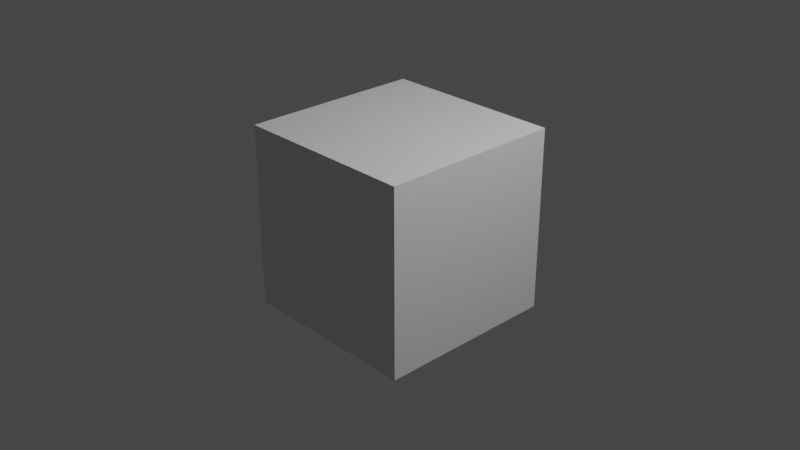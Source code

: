 # Source: odd_even_sort_spm_norm.blend  (saved by Blender 3.4.6; exported with 4.5.12 LTS)
import bpy
from mathutils import Matrix  # noqa: F401  (used for matrix-valued properties, if any)

bpy.ops.wm.read_factory_settings(use_empty=True)
scene = bpy.context.scene
scene.name = 'Scene'

# ---- collections
col_collection = bpy.data.collections.new('Collection'); scene.collection.children.link(col_collection)

# ---- materials (node trees are filled in below, after node groups)
mat_material = bpy.data.materials.new('Material')
mat_material.alpha_threshold = 0.0
mat_material.use_transparent_shadow = False
mat_material.roughness = 0.5
mat_material.line_color = (0.0, 0.0, 0.0, 1.0)

# ---- material node trees
mat_material.use_nodes = True; mat_material.node_tree.nodes.clear()
_N = mat_material.node_tree.nodes; _L = mat_material.node_tree.links
n0 = _N.new('ShaderNodeOutputMaterial'); n0.name = 'Material Output'; n0.location = (300, 300)
n1 = _N.new('ShaderNodeBsdfPrincipled'); n1.name = 'Principled BSDF'; n1.location = (10, 300)
n1.distribution = 'GGX'
n1.subsurface_method = 'RANDOM_WALK_SKIN'
n1.inputs[3].default_value = 1.45
n1.inputs[27].default_value = (0.0, 0.0, 0.0, 1.0)
n1.inputs[28].default_value = 1.0
_L.new(n1.outputs[0], n0.inputs[0])
n0.is_active_output = True

# ---- world
world_world = bpy.data.worlds.new('World'); scene.world = world_world
world_world.use_nodes = True; world_world.node_tree.nodes.clear()
_N = world_world.node_tree.nodes; _L = world_world.node_tree.links
n0 = _N.new('ShaderNodeOutputWorld'); n0.name = 'World Output'; n0.location = (300, 300)
n1 = _N.new('ShaderNodeBackground'); n1.name = 'Background'; n1.location = (10, 300)
n1.inputs[0].default_value = (0.05088, 0.05088, 0.05088, 1.0)
_L.new(n1.outputs[0], n0.inputs[0])
n0.is_active_output = True
world_world.color = (0.05088, 0.05088, 0.05088)
world_world.use_sun_shadow = False
world_world.sun_shadow_jitter_overblur = 0.0

# ---- cameras
cam_camera = bpy.data.cameras.new('Camera')
cam_camera.clip_end = 100.0
cam_camera.ortho_scale = 7.314

# ---- lights
light_light = bpy.data.lights.new('Light', 'POINT')
light_light.transmission_factor = 0.0
light_light.energy = 1000.0
light_light.shadow_soft_size = 0.1
light_light.shadow_maximum_resolution = 0.006
light_light.use_absolute_resolution = True

# ---- meshes
me_cube = bpy.data.meshes.new('Cube')
me_cube.from_pydata([(1.0, 1.0, 1.0), (1.0, 1.0, -1.0), (1.0, -1.0, 1.0), (1.0, -1.0, -1.0), (-1.0, 1.0, 1.0), (-1.0, 1.0, -1.0), (-1.0, -1.0, 1.0), (-1.0, -1.0, -1.0)], [], [(0, 4, 6, 2), (3, 2, 6, 7), (7, 6, 4, 5), (5, 1, 3, 7), (1, 0, 2, 3), (5, 4, 0, 1)])
_uv = me_cube.uv_layers.new(name='UVMap')
_uv.uv.foreach_set('vector', [0.625, 0.5, 0.875, 0.5, 0.875, 0.75, 0.625, 0.75, 0.375, 0.75, 0.625, 0.75, 0.625, 1.0, 0.375, 1.0, 0.375, 0.0, 0.625, 0.0, 0.625, 0.25, 0.375, 0.25, 0.125, 0.5, 0.375, 0.5, 0.375, 0.75, 0.125, 0.75, 0.375, 0.5, 0.625, 0.5, 0.625, 0.75, 0.375, 0.75, 0.375, 0.25, 0.625, 0.25, 0.625, 0.5, 0.375, 0.5])
me_cube.materials.append(mat_material)
me_cube.use_mirror_vertex_groups = False
me_cube.update()

# ---- objects
ob_cube = bpy.data.objects.new('Cube', me_cube)
ob_light = bpy.data.objects.new('Light', light_light)
ob_camera = bpy.data.objects.new('Camera', cam_camera)

# ---- transforms, parenting, visibility, modifiers, constraints
ob_cube.location = (0.0, 0.0, 0.0)
ob_cube.lock_rotations_4d = False
ob_cube.empty_display_type = 'ARROWS'
ob_cube.lineart.crease_threshold = 0.0
ob_light.location = (4.076, 1.005, 5.904)
ob_light.rotation_euler = (0.6503, 0.05522, 1.866)
ob_light.lock_rotations_4d = False
ob_light.empty_display_type = 'ARROWS'
ob_light.color = (0.0, 0.0, 0.0, 0.0)
ob_light.lineart.crease_threshold = 0.0
ob_camera.location = (7.359, -6.926, 4.958)
ob_camera.rotation_euler = (1.109, 0.0, 0.8149)
ob_camera.lock_rotations_4d = False
ob_camera.empty_display_type = 'ARROWS'
ob_camera.color = (0.0, 0.0, 0.0, 0.0)
ob_camera.display_type = 'WIRE'
ob_camera.lineart.crease_threshold = 0.0

# ---- collection membership
col_collection.objects.link(ob_cube)
col_collection.objects.link(ob_light)
col_collection.objects.link(ob_camera)

# ---- scene / render settings (as saved in the file)
scene.camera = ob_camera
scene.frame_start = 1; scene.frame_end = 250; scene.frame_set(3)
scene.render.engine = 'BLENDER_EEVEE_NEXT'
scene.cycles.sampling_pattern = 'TABULATED_SOBOL'
scene.cycles.use_light_tree = False
scene.view_settings.view_transform = 'Filmic'
bpy.context.view_layer.update()
